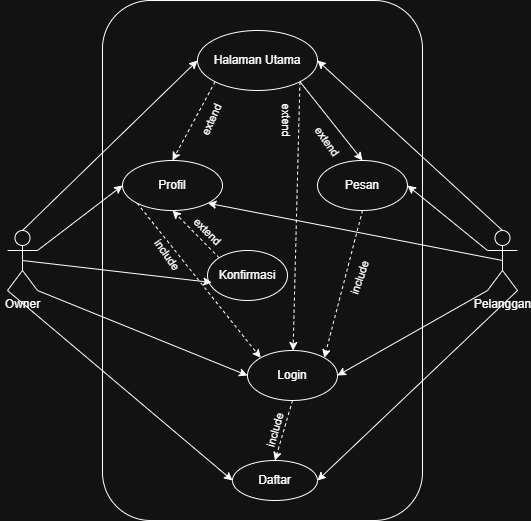

The diagram above was exported from draw.io. Its source (the exported page's mxGraphModel, read from the mxfile embedded in the PNG):
<mxGraphModel dx="1034" dy="1638" grid="1" gridSize="10" guides="1" tooltips="1" connect="1" arrows="1" fold="1" page="1" pageScale="1" pageWidth="850" pageHeight="1100" math="0" shadow="0">
  <root>
    <mxCell id="0" />
    <mxCell id="1" parent="0" />
    <mxCell id="NUpK1q2FQFAUFKu1-svc-4" parent="1" style="rounded=1;whiteSpace=wrap;html=1;" value="" vertex="1">
      <mxGeometry height="520" width="320" x="265" y="-190" as="geometry" />
    </mxCell>
    <mxCell id="NUpK1q2FQFAUFKu1-svc-23" edge="1" parent="1" source="NUpK1q2FQFAUFKu1-svc-5" style="rounded=0;orthogonalLoop=1;jettySize=auto;html=1;exitX=0.5;exitY=0;exitDx=0;exitDy=0;exitPerimeter=0;entryX=0;entryY=0.5;entryDx=0;entryDy=0;" target="NUpK1q2FQFAUFKu1-svc-7">
      <mxGeometry relative="1" as="geometry" />
    </mxCell>
    <mxCell id="NUpK1q2FQFAUFKu1-svc-25" edge="1" parent="1" source="NUpK1q2FQFAUFKu1-svc-5" style="rounded=0;orthogonalLoop=1;jettySize=auto;html=1;exitX=1;exitY=0.3333333333333333;exitDx=0;exitDy=0;exitPerimeter=0;entryX=0;entryY=0.5;entryDx=0;entryDy=0;" target="NUpK1q2FQFAUFKu1-svc-8">
      <mxGeometry relative="1" as="geometry" />
    </mxCell>
    <mxCell id="NUpK1q2FQFAUFKu1-svc-31" edge="1" parent="1" source="NUpK1q2FQFAUFKu1-svc-5" style="rounded=0;orthogonalLoop=1;jettySize=auto;html=1;exitX=1;exitY=1;exitDx=0;exitDy=0;exitPerimeter=0;entryX=0;entryY=0.5;entryDx=0;entryDy=0;" target="NUpK1q2FQFAUFKu1-svc-29">
      <mxGeometry relative="1" as="geometry" />
    </mxCell>
    <mxCell id="NUpK1q2FQFAUFKu1-svc-32" edge="1" parent="1" source="NUpK1q2FQFAUFKu1-svc-5" style="rounded=0;orthogonalLoop=1;jettySize=auto;html=1;entryX=0;entryY=0.5;entryDx=0;entryDy=0;exitX=0;exitY=1;exitDx=0;exitDy=0;exitPerimeter=0;" target="NUpK1q2FQFAUFKu1-svc-30">
      <mxGeometry relative="1" as="geometry">
        <mxPoint x="190" y="120" as="sourcePoint" />
      </mxGeometry>
    </mxCell>
    <mxCell id="NUpK1q2FQFAUFKu1-svc-5" parent="1" style="shape=umlActor;verticalLabelPosition=bottom;verticalAlign=top;html=1;" value="Owner" vertex="1">
      <mxGeometry height="60" width="30" x="170" y="40" as="geometry" />
    </mxCell>
    <mxCell id="NUpK1q2FQFAUFKu1-svc-24" edge="1" parent="1" source="NUpK1q2FQFAUFKu1-svc-6" style="rounded=0;orthogonalLoop=1;jettySize=auto;html=1;exitX=0.5;exitY=0;exitDx=0;exitDy=0;exitPerimeter=0;entryX=1;entryY=0.5;entryDx=0;entryDy=0;" target="NUpK1q2FQFAUFKu1-svc-7">
      <mxGeometry relative="1" as="geometry" />
    </mxCell>
    <mxCell id="NUpK1q2FQFAUFKu1-svc-26" edge="1" parent="1" source="NUpK1q2FQFAUFKu1-svc-6" style="rounded=0;orthogonalLoop=1;jettySize=auto;html=1;exitX=0;exitY=0.3333333333333333;exitDx=0;exitDy=0;exitPerimeter=0;entryX=1;entryY=0.5;entryDx=0;entryDy=0;" target="NUpK1q2FQFAUFKu1-svc-9">
      <mxGeometry relative="1" as="geometry" />
    </mxCell>
    <mxCell id="NUpK1q2FQFAUFKu1-svc-33" edge="1" parent="1" source="NUpK1q2FQFAUFKu1-svc-6" style="rounded=0;orthogonalLoop=1;jettySize=auto;html=1;exitX=0;exitY=1;exitDx=0;exitDy=0;exitPerimeter=0;entryX=1;entryY=0.5;entryDx=0;entryDy=0;" target="NUpK1q2FQFAUFKu1-svc-29">
      <mxGeometry relative="1" as="geometry" />
    </mxCell>
    <mxCell id="NUpK1q2FQFAUFKu1-svc-34" edge="1" parent="1" source="NUpK1q2FQFAUFKu1-svc-6" style="rounded=0;orthogonalLoop=1;jettySize=auto;html=1;exitX=1;exitY=1;exitDx=0;exitDy=0;exitPerimeter=0;entryX=1;entryY=0.5;entryDx=0;entryDy=0;" target="NUpK1q2FQFAUFKu1-svc-30">
      <mxGeometry relative="1" as="geometry" />
    </mxCell>
    <mxCell id="NUpK1q2FQFAUFKu1-svc-38" edge="1" parent="1" source="NUpK1q2FQFAUFKu1-svc-6" style="rounded=0;orthogonalLoop=1;jettySize=auto;html=1;exitX=0.5;exitY=0.5;exitDx=0;exitDy=0;exitPerimeter=0;entryX=1;entryY=1;entryDx=0;entryDy=0;" target="NUpK1q2FQFAUFKu1-svc-8">
      <mxGeometry relative="1" as="geometry" />
    </mxCell>
    <mxCell id="NUpK1q2FQFAUFKu1-svc-6" parent="1" style="shape=umlActor;verticalLabelPosition=bottom;verticalAlign=top;html=1;" value="Pelanggan" vertex="1">
      <mxGeometry height="60" width="30" x="650" y="40" as="geometry" />
    </mxCell>
    <mxCell id="NUpK1q2FQFAUFKu1-svc-47" edge="1" parent="1" source="NUpK1q2FQFAUFKu1-svc-7" style="rounded=0;orthogonalLoop=1;jettySize=auto;html=1;exitX=0;exitY=1;exitDx=0;exitDy=0;entryX=0.5;entryY=0;entryDx=0;entryDy=0;dashed=1;" target="NUpK1q2FQFAUFKu1-svc-8">
      <mxGeometry relative="1" as="geometry" />
    </mxCell>
    <mxCell id="NUpK1q2FQFAUFKu1-svc-50" connectable="0" parent="NUpK1q2FQFAUFKu1-svc-47" style="edgeLabel;html=1;align=center;verticalAlign=middle;resizable=0;points=[];rotation=-66;" value="extend" vertex="1">
      <mxGeometry relative="1" x="-0.0995" y="-2" as="geometry">
        <mxPoint x="17" y="4" as="offset" />
      </mxGeometry>
    </mxCell>
    <mxCell id="NUpK1q2FQFAUFKu1-svc-48" edge="1" parent="1" source="NUpK1q2FQFAUFKu1-svc-7" style="rounded=0;orthogonalLoop=1;jettySize=auto;html=1;exitX=1;exitY=1;exitDx=0;exitDy=0;entryX=0.5;entryY=0;entryDx=0;entryDy=0;" target="NUpK1q2FQFAUFKu1-svc-9">
      <mxGeometry relative="1" as="geometry" />
    </mxCell>
    <mxCell id="NUpK1q2FQFAUFKu1-svc-52" edge="1" parent="1" source="NUpK1q2FQFAUFKu1-svc-7" style="rounded=0;orthogonalLoop=1;jettySize=auto;html=1;exitX=1;exitY=1;exitDx=0;exitDy=0;dashed=1;" target="NUpK1q2FQFAUFKu1-svc-29">
      <mxGeometry relative="1" as="geometry" />
    </mxCell>
    <mxCell id="NUpK1q2FQFAUFKu1-svc-53" connectable="0" parent="NUpK1q2FQFAUFKu1-svc-52" style="edgeLabel;html=1;align=center;verticalAlign=middle;resizable=0;points=[];rotation=90;" value="extend" vertex="1">
      <mxGeometry relative="1" x="-0.2886" y="-2" as="geometry">
        <mxPoint x="-8" y="-57" as="offset" />
      </mxGeometry>
    </mxCell>
    <mxCell id="NUpK1q2FQFAUFKu1-svc-7" parent="1" style="ellipse;whiteSpace=wrap;html=1;" value="Halaman Utama" vertex="1">
      <mxGeometry height="60" width="120" x="360" y="-160" as="geometry" />
    </mxCell>
    <mxCell id="NUpK1q2FQFAUFKu1-svc-43" edge="1" parent="1" source="NUpK1q2FQFAUFKu1-svc-8" style="rounded=0;orthogonalLoop=1;jettySize=auto;html=1;exitX=0;exitY=1;exitDx=0;exitDy=0;entryX=0;entryY=0;entryDx=0;entryDy=0;dashed=1;" target="NUpK1q2FQFAUFKu1-svc-29">
      <mxGeometry relative="1" as="geometry" />
    </mxCell>
    <mxCell id="NUpK1q2FQFAUFKu1-svc-44" connectable="0" parent="NUpK1q2FQFAUFKu1-svc-43" style="edgeLabel;html=1;align=center;verticalAlign=middle;resizable=0;points=[];rotation=55;" value="include" vertex="1">
      <mxGeometry relative="1" x="-0.33" as="geometry">
        <mxPoint x="-11" y="-1" as="offset" />
      </mxGeometry>
    </mxCell>
    <mxCell id="NUpK1q2FQFAUFKu1-svc-8" parent="1" style="ellipse;whiteSpace=wrap;html=1;" value="Profil" vertex="1">
      <mxGeometry height="50" width="100" x="285" y="-30" as="geometry" />
    </mxCell>
    <mxCell id="NUpK1q2FQFAUFKu1-svc-41" edge="1" parent="1" source="NUpK1q2FQFAUFKu1-svc-9" style="rounded=0;orthogonalLoop=1;jettySize=auto;html=1;exitX=0.5;exitY=1;exitDx=0;exitDy=0;entryX=1;entryY=0;entryDx=0;entryDy=0;dashed=1;" target="NUpK1q2FQFAUFKu1-svc-29">
      <mxGeometry relative="1" as="geometry" />
    </mxCell>
    <mxCell id="NUpK1q2FQFAUFKu1-svc-42" connectable="0" parent="NUpK1q2FQFAUFKu1-svc-41" style="edgeLabel;html=1;align=center;verticalAlign=middle;resizable=0;points=[];rotation=-71;" value="include" vertex="1">
      <mxGeometry relative="1" x="-0.1052" y="-1" as="geometry">
        <mxPoint x="15" y="3" as="offset" />
      </mxGeometry>
    </mxCell>
    <mxCell id="NUpK1q2FQFAUFKu1-svc-9" parent="1" style="ellipse;whiteSpace=wrap;html=1;" value="Pesan" vertex="1">
      <mxGeometry height="50" width="90" x="480" y="-30" as="geometry" />
    </mxCell>
    <mxCell id="NUpK1q2FQFAUFKu1-svc-45" edge="1" parent="1" source="NUpK1q2FQFAUFKu1-svc-29" style="rounded=0;orthogonalLoop=1;jettySize=auto;html=1;exitX=0.5;exitY=1;exitDx=0;exitDy=0;entryX=0.5;entryY=0;entryDx=0;entryDy=0;dashed=1;" target="NUpK1q2FQFAUFKu1-svc-30">
      <mxGeometry relative="1" as="geometry" />
    </mxCell>
    <mxCell id="NUpK1q2FQFAUFKu1-svc-46" connectable="0" parent="NUpK1q2FQFAUFKu1-svc-45" style="edgeLabel;html=1;align=center;verticalAlign=middle;resizable=0;points=[];rotation=-74;" value="include" vertex="1">
      <mxGeometry relative="1" x="-0.2339" y="-2" as="geometry">
        <mxPoint x="-9" y="8" as="offset" />
      </mxGeometry>
    </mxCell>
    <mxCell id="NUpK1q2FQFAUFKu1-svc-29" parent="1" style="ellipse;whiteSpace=wrap;html=1;" value="Login" vertex="1">
      <mxGeometry height="50" width="90" x="410" y="160" as="geometry" />
    </mxCell>
    <mxCell id="NUpK1q2FQFAUFKu1-svc-30" parent="1" style="ellipse;whiteSpace=wrap;html=1;" value="Daftar" vertex="1">
      <mxGeometry height="40" width="85" x="395" y="270" as="geometry" />
    </mxCell>
    <mxCell id="NUpK1q2FQFAUFKu1-svc-39" edge="1" parent="1" source="NUpK1q2FQFAUFKu1-svc-35" style="rounded=0;orthogonalLoop=1;jettySize=auto;html=1;exitX=0;exitY=0;exitDx=0;exitDy=0;entryX=0.5;entryY=1;entryDx=0;entryDy=0;startArrow=none;startFill=0;dashed=1;" target="NUpK1q2FQFAUFKu1-svc-8">
      <mxGeometry relative="1" as="geometry" />
    </mxCell>
    <mxCell id="NUpK1q2FQFAUFKu1-svc-40" connectable="0" parent="NUpK1q2FQFAUFKu1-svc-39" style="edgeLabel;html=1;align=center;verticalAlign=middle;resizable=0;points=[];rotation=45;" value="extend" vertex="1">
      <mxGeometry relative="1" x="0.06" as="geometry">
        <mxPoint x="13" y="-2" as="offset" />
      </mxGeometry>
    </mxCell>
    <mxCell id="NUpK1q2FQFAUFKu1-svc-35" parent="1" style="ellipse;whiteSpace=wrap;html=1;" value="Konfirmasi" vertex="1">
      <mxGeometry height="50" width="80" x="370" y="60" as="geometry" />
    </mxCell>
    <mxCell id="NUpK1q2FQFAUFKu1-svc-36" edge="1" parent="1" source="NUpK1q2FQFAUFKu1-svc-5" style="rounded=0;orthogonalLoop=1;jettySize=auto;html=1;exitX=0.5;exitY=0.5;exitDx=0;exitDy=0;exitPerimeter=0;entryX=0.053;entryY=0.64;entryDx=0;entryDy=0;entryPerimeter=0;" target="NUpK1q2FQFAUFKu1-svc-35">
      <mxGeometry relative="1" as="geometry" />
    </mxCell>
    <mxCell id="NUpK1q2FQFAUFKu1-svc-51" connectable="0" parent="1" style="edgeLabel;html=1;align=center;verticalAlign=middle;resizable=0;points=[];rotation=55;" value="extend" vertex="1">
      <mxGeometry x="490" y="-50" as="geometry" />
    </mxCell>
  </root>
</mxGraphModel>